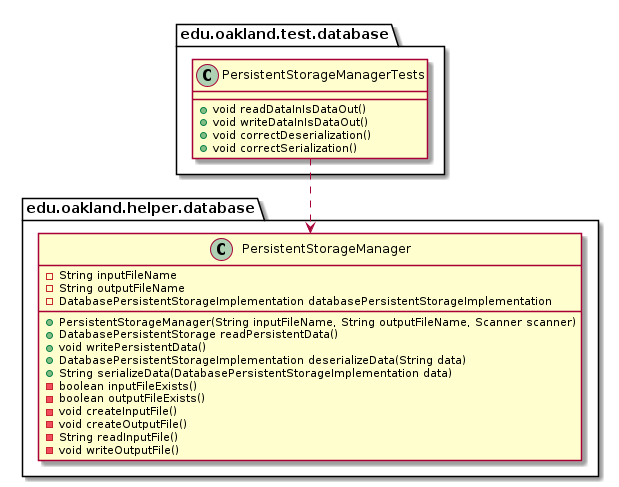

The diagram above was rendered by PlantUML. Its source (embedded in the PNG):
@startuml PersistentStorageManagerTests_DirectDependencies


package edu.oakland.test.database {
    class PersistentStorageManagerTests {
        + void readDataInIsDataOut()
        + void writeDataInIsDataOut()
        + void correctDeserialization()
        + void correctSerialization()
    }
}



package edu.oakland.helper.database {
    class PersistentStorageManager {
        - String inputFileName
        - String outputFileName
        - DatabasePersistentStorageImplementation databasePersistentStorageImplementation
        + PersistentStorageManager(String inputFileName, String outputFileName, Scanner scanner)
        + DatabasePersistentStorage readPersistentData()
        + void writePersistentData()
        + DatabasePersistentStorageImplementation deserializeData(String data)
        + String serializeData(DatabasePersistentStorageImplementation data)
        - boolean inputFileExists()
        - boolean outputFileExists()
        - void createInputFile()
        - void createOutputFile()
        - String readInputFile()
        - void writeOutputFile()
    }
}

PersistentStorageManagerTests ..> PersistentStorageManager



@enduml